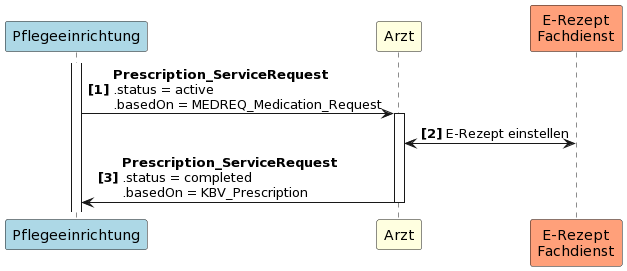

The diagram above was rendered by PlantUML. Its source (embedded in the PNG):
@startuml
autonumber "<b>[0]"
participant Pflegeeinrichtung as PE #LightBlue
participant Arzt as A #LightYellow
participant "E-Rezept\nFachdienst" as FD #LightSalmon

activate PE
PE -> A++: <b>Prescription_ServiceRequest \n.status = active \n.basedOn = MEDREQ_Medication_Request
A <-> FD: E-Rezept einstellen
A -> PE--: <b>Prescription_ServiceRequest \n.status = completed \n.basedOn = KBV_Prescription
@enduml